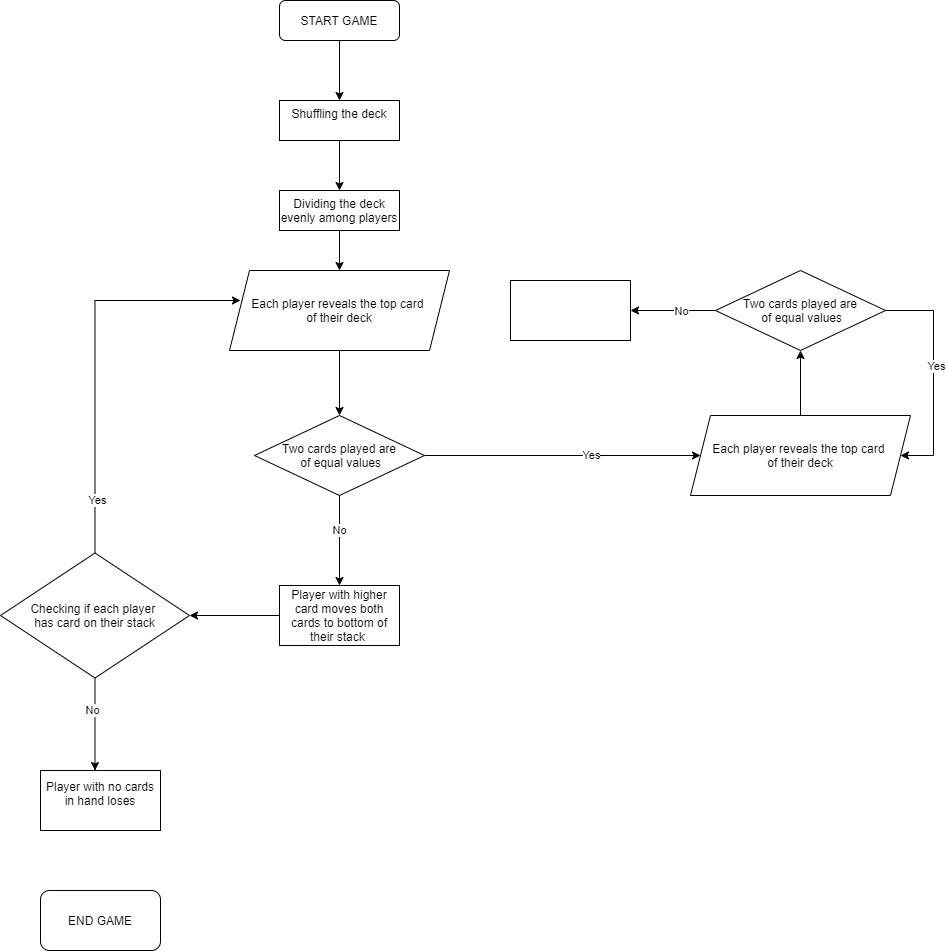

The diagram above was exported from draw.io. Its source (the exported page's mxGraphModel, read from the mxfile embedded in the PNG):
<mxGraphModel dx="650" dy="883" grid="1" gridSize="10" guides="1" tooltips="1" connect="1" arrows="1" fold="1" page="1" pageScale="1" pageWidth="827" pageHeight="1169" math="0" shadow="0">
  <root>
    <mxCell id="WIyWlLk6GJQsqaUBKTNV-0" />
    <mxCell id="WIyWlLk6GJQsqaUBKTNV-1" parent="WIyWlLk6GJQsqaUBKTNV-0" />
    <mxCell id="uWWuhdTBE7CthMbuGmQs-1" value="" style="edgeStyle=orthogonalEdgeStyle;rounded=0;orthogonalLoop=1;jettySize=auto;html=1;" edge="1" parent="WIyWlLk6GJQsqaUBKTNV-1" source="WIyWlLk6GJQsqaUBKTNV-3" target="uWWuhdTBE7CthMbuGmQs-0">
      <mxGeometry relative="1" as="geometry" />
    </mxCell>
    <mxCell id="WIyWlLk6GJQsqaUBKTNV-3" value="START GAME" style="rounded=1;whiteSpace=wrap;html=1;fontSize=12;glass=0;strokeWidth=1;shadow=0;" parent="WIyWlLk6GJQsqaUBKTNV-1" vertex="1">
      <mxGeometry x="349" y="90" width="120" height="40" as="geometry" />
    </mxCell>
    <mxCell id="Orcrdi-iv0luTTGVhjN4-27" value="END GAME" style="whiteSpace=wrap;html=1;rounded=1;shadow=0;strokeWidth=1;glass=0;" parent="WIyWlLk6GJQsqaUBKTNV-1" vertex="1">
      <mxGeometry x="110" y="980" width="120" height="60" as="geometry" />
    </mxCell>
    <mxCell id="uWWuhdTBE7CthMbuGmQs-4" value="" style="edgeStyle=orthogonalEdgeStyle;rounded=0;orthogonalLoop=1;jettySize=auto;html=1;" edge="1" parent="WIyWlLk6GJQsqaUBKTNV-1" source="uWWuhdTBE7CthMbuGmQs-0" target="uWWuhdTBE7CthMbuGmQs-3">
      <mxGeometry relative="1" as="geometry" />
    </mxCell>
    <mxCell id="uWWuhdTBE7CthMbuGmQs-0" value="&lt;div&gt;Shuffling the deck&lt;/div&gt;&lt;div&gt;&lt;br&gt;&lt;/div&gt;" style="rounded=0;whiteSpace=wrap;html=1;fontSize=12;glass=0;strokeWidth=1;shadow=0;" vertex="1" parent="WIyWlLk6GJQsqaUBKTNV-1">
      <mxGeometry x="349" y="190" width="120" height="40" as="geometry" />
    </mxCell>
    <mxCell id="uWWuhdTBE7CthMbuGmQs-9" value="" style="edgeStyle=orthogonalEdgeStyle;rounded=0;orthogonalLoop=1;jettySize=auto;html=1;" edge="1" parent="WIyWlLk6GJQsqaUBKTNV-1" source="uWWuhdTBE7CthMbuGmQs-3" target="uWWuhdTBE7CthMbuGmQs-8">
      <mxGeometry relative="1" as="geometry" />
    </mxCell>
    <mxCell id="uWWuhdTBE7CthMbuGmQs-3" value="&lt;div&gt;Dividing the deck evenly among players&lt;/div&gt;" style="rounded=0;whiteSpace=wrap;html=1;fontSize=12;glass=0;strokeWidth=1;shadow=0;" vertex="1" parent="WIyWlLk6GJQsqaUBKTNV-1">
      <mxGeometry x="349" y="280" width="120" height="40" as="geometry" />
    </mxCell>
    <mxCell id="uWWuhdTBE7CthMbuGmQs-11" value="" style="edgeStyle=orthogonalEdgeStyle;rounded=0;orthogonalLoop=1;jettySize=auto;html=1;" edge="1" parent="WIyWlLk6GJQsqaUBKTNV-1" source="uWWuhdTBE7CthMbuGmQs-8" target="uWWuhdTBE7CthMbuGmQs-10">
      <mxGeometry relative="1" as="geometry" />
    </mxCell>
    <mxCell id="uWWuhdTBE7CthMbuGmQs-8" value="Each player reveals the top card &lt;br&gt;of their deck" style="shape=parallelogram;perimeter=parallelogramPerimeter;whiteSpace=wrap;html=1;fixedSize=1;rounded=0;shadow=0;strokeWidth=1;glass=0;" vertex="1" parent="WIyWlLk6GJQsqaUBKTNV-1">
      <mxGeometry x="299" y="360" width="220" height="80" as="geometry" />
    </mxCell>
    <mxCell id="uWWuhdTBE7CthMbuGmQs-13" value="" style="edgeStyle=orthogonalEdgeStyle;rounded=0;orthogonalLoop=1;jettySize=auto;html=1;entryX=0;entryY=0.5;entryDx=0;entryDy=0;" edge="1" parent="WIyWlLk6GJQsqaUBKTNV-1" source="uWWuhdTBE7CthMbuGmQs-10" target="uWWuhdTBE7CthMbuGmQs-23">
      <mxGeometry relative="1" as="geometry">
        <mxPoint x="610" y="545" as="targetPoint" />
      </mxGeometry>
    </mxCell>
    <mxCell id="uWWuhdTBE7CthMbuGmQs-22" value="Yes" style="edgeLabel;html=1;align=center;verticalAlign=middle;resizable=0;points=[];" vertex="1" connectable="0" parent="uWWuhdTBE7CthMbuGmQs-13">
      <mxGeometry x="0.3247" y="3" relative="1" as="geometry">
        <mxPoint x="-15.67" y="3" as="offset" />
      </mxGeometry>
    </mxCell>
    <mxCell id="uWWuhdTBE7CthMbuGmQs-17" value="" style="edgeStyle=orthogonalEdgeStyle;rounded=0;orthogonalLoop=1;jettySize=auto;html=1;" edge="1" parent="WIyWlLk6GJQsqaUBKTNV-1" source="uWWuhdTBE7CthMbuGmQs-10" target="uWWuhdTBE7CthMbuGmQs-16">
      <mxGeometry relative="1" as="geometry" />
    </mxCell>
    <mxCell id="uWWuhdTBE7CthMbuGmQs-18" value="No" style="edgeLabel;html=1;align=center;verticalAlign=middle;resizable=0;points=[];" vertex="1" connectable="0" parent="uWWuhdTBE7CthMbuGmQs-17">
      <mxGeometry x="-0.2148" relative="1" as="geometry">
        <mxPoint as="offset" />
      </mxGeometry>
    </mxCell>
    <mxCell id="uWWuhdTBE7CthMbuGmQs-10" value="Two cards played are&lt;br&gt;&amp;nbsp;of equal values" style="rhombus;whiteSpace=wrap;html=1;rounded=0;shadow=0;strokeWidth=1;glass=0;" vertex="1" parent="WIyWlLk6GJQsqaUBKTNV-1">
      <mxGeometry x="324" y="505" width="170" height="80" as="geometry" />
    </mxCell>
    <mxCell id="uWWuhdTBE7CthMbuGmQs-27" value="" style="edgeStyle=orthogonalEdgeStyle;rounded=0;orthogonalLoop=1;jettySize=auto;html=1;" edge="1" parent="WIyWlLk6GJQsqaUBKTNV-1" source="uWWuhdTBE7CthMbuGmQs-16" target="uWWuhdTBE7CthMbuGmQs-26">
      <mxGeometry relative="1" as="geometry" />
    </mxCell>
    <mxCell id="uWWuhdTBE7CthMbuGmQs-16" value="Player with higher card moves both cards to bottom of their stack&amp;nbsp;" style="whiteSpace=wrap;html=1;rounded=0;shadow=0;strokeWidth=1;glass=0;" vertex="1" parent="WIyWlLk6GJQsqaUBKTNV-1">
      <mxGeometry x="349" y="675" width="120" height="60" as="geometry" />
    </mxCell>
    <mxCell id="uWWuhdTBE7CthMbuGmQs-36" value="" style="edgeStyle=orthogonalEdgeStyle;rounded=0;orthogonalLoop=1;jettySize=auto;html=1;" edge="1" parent="WIyWlLk6GJQsqaUBKTNV-1" source="uWWuhdTBE7CthMbuGmQs-23" target="uWWuhdTBE7CthMbuGmQs-35">
      <mxGeometry relative="1" as="geometry" />
    </mxCell>
    <mxCell id="uWWuhdTBE7CthMbuGmQs-23" value="Each player reveals the top card &lt;br&gt;of their deck" style="shape=parallelogram;perimeter=parallelogramPerimeter;whiteSpace=wrap;html=1;fixedSize=1;rounded=0;shadow=0;strokeWidth=1;glass=0;" vertex="1" parent="WIyWlLk6GJQsqaUBKTNV-1">
      <mxGeometry x="760" y="505" width="220" height="80" as="geometry" />
    </mxCell>
    <mxCell id="uWWuhdTBE7CthMbuGmQs-31" value="" style="edgeStyle=orthogonalEdgeStyle;rounded=0;orthogonalLoop=1;jettySize=auto;html=1;" edge="1" parent="WIyWlLk6GJQsqaUBKTNV-1" source="uWWuhdTBE7CthMbuGmQs-26" target="uWWuhdTBE7CthMbuGmQs-30">
      <mxGeometry relative="1" as="geometry">
        <Array as="points">
          <mxPoint x="165" y="860" />
          <mxPoint x="165" y="860" />
        </Array>
      </mxGeometry>
    </mxCell>
    <mxCell id="uWWuhdTBE7CthMbuGmQs-50" value="No" style="edgeLabel;html=1;align=center;verticalAlign=middle;resizable=0;points=[];" vertex="1" connectable="0" parent="uWWuhdTBE7CthMbuGmQs-31">
      <mxGeometry x="-0.3126" y="-3" relative="1" as="geometry">
        <mxPoint as="offset" />
      </mxGeometry>
    </mxCell>
    <mxCell id="uWWuhdTBE7CthMbuGmQs-51" style="edgeStyle=orthogonalEdgeStyle;rounded=0;orthogonalLoop=1;jettySize=auto;html=1;entryX=0.05;entryY=0.375;entryDx=0;entryDy=0;entryPerimeter=0;" edge="1" parent="WIyWlLk6GJQsqaUBKTNV-1" source="uWWuhdTBE7CthMbuGmQs-26" target="uWWuhdTBE7CthMbuGmQs-8">
      <mxGeometry relative="1" as="geometry">
        <Array as="points">
          <mxPoint x="165" y="390" />
        </Array>
      </mxGeometry>
    </mxCell>
    <mxCell id="uWWuhdTBE7CthMbuGmQs-52" value="Yes" style="edgeLabel;html=1;align=center;verticalAlign=middle;resizable=0;points=[];" vertex="1" connectable="0" parent="uWWuhdTBE7CthMbuGmQs-51">
      <mxGeometry x="-0.7311" y="-2" relative="1" as="geometry">
        <mxPoint as="offset" />
      </mxGeometry>
    </mxCell>
    <mxCell id="uWWuhdTBE7CthMbuGmQs-26" value="Checking if each player &lt;br&gt;has card on their stack" style="rhombus;whiteSpace=wrap;html=1;rounded=0;shadow=0;strokeWidth=1;glass=0;" vertex="1" parent="WIyWlLk6GJQsqaUBKTNV-1">
      <mxGeometry x="70" y="642.5" width="189" height="125" as="geometry" />
    </mxCell>
    <mxCell id="uWWuhdTBE7CthMbuGmQs-30" value="&lt;div&gt;Player with no cards in hand loses&lt;/div&gt;&lt;div&gt;&lt;br&gt;&lt;/div&gt;" style="whiteSpace=wrap;html=1;rounded=0;shadow=0;strokeWidth=1;glass=0;" vertex="1" parent="WIyWlLk6GJQsqaUBKTNV-1">
      <mxGeometry x="110" y="860" width="120" height="60" as="geometry" />
    </mxCell>
    <mxCell id="uWWuhdTBE7CthMbuGmQs-38" style="edgeStyle=orthogonalEdgeStyle;rounded=0;orthogonalLoop=1;jettySize=auto;html=1;entryX=1;entryY=0.5;entryDx=0;entryDy=0;" edge="1" parent="WIyWlLk6GJQsqaUBKTNV-1" source="uWWuhdTBE7CthMbuGmQs-35" target="uWWuhdTBE7CthMbuGmQs-23">
      <mxGeometry relative="1" as="geometry">
        <mxPoint x="973" y="519" as="targetPoint" />
        <Array as="points">
          <mxPoint x="1003" y="400" />
          <mxPoint x="1003" y="545" />
        </Array>
      </mxGeometry>
    </mxCell>
    <mxCell id="uWWuhdTBE7CthMbuGmQs-39" value="Yes" style="edgeLabel;html=1;align=center;verticalAlign=middle;resizable=0;points=[];" vertex="1" connectable="0" parent="uWWuhdTBE7CthMbuGmQs-38">
      <mxGeometry x="-0.0836" y="3" relative="1" as="geometry">
        <mxPoint as="offset" />
      </mxGeometry>
    </mxCell>
    <mxCell id="uWWuhdTBE7CthMbuGmQs-48" value="" style="edgeStyle=orthogonalEdgeStyle;rounded=0;orthogonalLoop=1;jettySize=auto;html=1;" edge="1" parent="WIyWlLk6GJQsqaUBKTNV-1" source="uWWuhdTBE7CthMbuGmQs-35" target="uWWuhdTBE7CthMbuGmQs-47">
      <mxGeometry relative="1" as="geometry" />
    </mxCell>
    <mxCell id="uWWuhdTBE7CthMbuGmQs-49" value="No" style="edgeLabel;html=1;align=center;verticalAlign=middle;resizable=0;points=[];" vertex="1" connectable="0" parent="uWWuhdTBE7CthMbuGmQs-48">
      <mxGeometry x="-0.1961" y="1" relative="1" as="geometry">
        <mxPoint as="offset" />
      </mxGeometry>
    </mxCell>
    <mxCell id="uWWuhdTBE7CthMbuGmQs-35" value="Two cards played are&lt;br&gt;&amp;nbsp;of equal values" style="rhombus;whiteSpace=wrap;html=1;rounded=0;shadow=0;strokeWidth=1;glass=0;" vertex="1" parent="WIyWlLk6GJQsqaUBKTNV-1">
      <mxGeometry x="785" y="360" width="170" height="80" as="geometry" />
    </mxCell>
    <mxCell id="uWWuhdTBE7CthMbuGmQs-47" value="" style="whiteSpace=wrap;html=1;rounded=0;shadow=0;strokeWidth=1;glass=0;" vertex="1" parent="WIyWlLk6GJQsqaUBKTNV-1">
      <mxGeometry x="580" y="370" width="120" height="60" as="geometry" />
    </mxCell>
  </root>
</mxGraphModel>